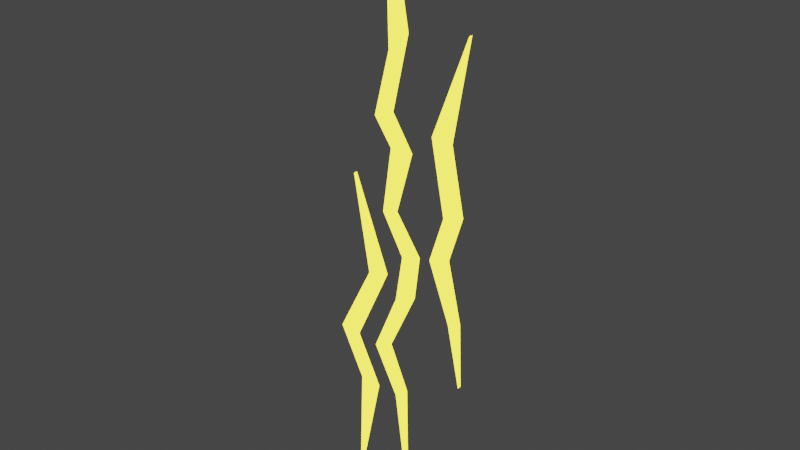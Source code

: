 # Source: Lightning.blend  (saved by Blender 3.3.6; exported with 4.5.12 LTS)
import bpy
from mathutils import Matrix  # noqa: F401  (used for matrix-valued properties, if any)

bpy.ops.wm.read_factory_settings(use_empty=True)
scene = bpy.context.scene
scene.name = 'Scene'

# ---- collections
col_collection = bpy.data.collections.new('Collection'); scene.collection.children.link(col_collection)

# ---- materials (node trees are filled in below, after node groups)
mat_lightning = bpy.data.materials.new('Lightning')
mat_lightning.use_transparent_shadow = False

# ---- material node trees
mat_lightning.use_nodes = True; mat_lightning.node_tree.nodes.clear()
_N = mat_lightning.node_tree.nodes; _L = mat_lightning.node_tree.links
n0 = _N.new('ShaderNodeBsdfPrincipled'); n0.name = 'Principled BSDF'; n0.location = (10, 300)
n0.distribution = 'GGX'
n0.subsurface_method = 'RANDOM_WALK_SKIN'
n0.inputs[0].default_value = (0.8, 0.4645, 0.08516, 1.0)
n0.inputs[3].default_value = 1.45
n0.inputs[27].default_value = (1.0, 0.823, 0.04594, 1.0)
n0.inputs[28].default_value = 3.2
n1 = _N.new('ShaderNodeOutputMaterial'); n1.name = 'Material Output'; n1.location = (300, 300)
_L.new(n0.outputs[0], n1.inputs[0])
n1.is_active_output = True

# ---- world
world_world = bpy.data.worlds.new('World'); scene.world = world_world
world_world.use_nodes = True; world_world.node_tree.nodes.clear()
_N = world_world.node_tree.nodes; _L = world_world.node_tree.links
n0 = _N.new('ShaderNodeOutputWorld'); n0.name = 'World Output'; n0.location = (300, 300)
n1 = _N.new('ShaderNodeBackground'); n1.name = 'Background'; n1.location = (10, 300)
n1.inputs[0].default_value = (0.05088, 0.05088, 0.05088, 1.0)
_L.new(n1.outputs[0], n0.inputs[0])
n0.is_active_output = True
world_world.color = (0.05088, 0.05088, 0.05088)
world_world.use_sun_shadow = False
world_world.sun_shadow_jitter_overblur = 0.0

# ---- meshes
me_plane_001 = bpy.data.meshes.new('Plane.001')
me_plane_001.from_pydata([(0.03468, -4.098e-06, 20.74), (2.188, -4.113e-06, 20.61), (-0.9425, -3.546e-06, 14.05), (0.4347, -3.591e-06, 14.3), (-0.1814, -5.096e-06, 29.9), (1.709, -5.32e-06, 31.68), (-0.5148, -6.691e-06, 44.08), (3.153, -3.219e-06, 10.32), (1.369, -3.144e-06, 9.94), (2.59, -2.742e-06, 5.726), (0.5778, -2.638e-06, 5.048), (-0.3454, -2.041e-06, -0.6453), (-2.048, -1.967e-06, -1.189), (1.69, -1.594e-06, -5.391), (0.5478, -1.49e-06, -6.201), (1.88, -4.47e-07, -16.39), (-0.02109, -4.441e-06, 24.08), (-1.847, -4.336e-06, 23.44), (0.03533, -0.4, 20.74), (2.189, -0.4, 20.61), (-0.9425, -0.4, 14.05), (0.4347, -0.4, 14.3), (-0.1806, -0.4, 29.9), (1.709, -0.4, 31.69), (-0.5165, -0.4, 44.1), (3.153, -0.4, 10.32), (1.369, -0.4, 9.94), (2.59, -0.4, 5.726), (0.5778, -0.4, 5.048), (-0.3454, -0.4, -0.6453), (-2.048, -0.4, -1.189), (1.69, -0.4, -5.391), (0.5478, -0.4, -6.201), (1.88, -0.4, -16.39), (-0.02168, -0.4, 24.08), (-1.848, -0.4, 23.44), (-6.551, 1.267e-06, -0.6406), (-4.604, 1.311e-06, -1.101), (-3.951, 1.639e-06, -5.936), (-2.007, 1.669e-06, -6.406), (-2.773, 4.917e-07, 6.832), (-4.39, 2.831e-06, -17.74), (-0.7988, 4.619e-07, 7.155), (-4.524, -5.513e-07, 16.96), (-6.551, -0.4, -0.6406), (-4.604, -0.4, -1.101), (-3.951, -0.4, -5.936), (-2.007, -0.4, -6.406), (-2.773, -0.4, 6.832), (-4.39, -0.4, -17.74), (-0.7988, -0.4, 7.155), (-4.524, -0.4, 16.96), (8.03, -1.475e-06, 16.0), (6.139, -1.416e-06, 15.54), (8.029, -5.215e-07, 4.97), (6.904, -5.066e-07, 4.698), (6.666, -2.161e-06, 22.71), (8.283, 1.788e-07, -1.862), (4.692, -2.19e-06, 23.03), (8.417, -3.204e-06, 32.84), (8.03, -0.4, 16.0), (6.139, -0.4, 15.54), (8.029, -0.4, 4.97), (6.904, -0.4, 4.698), (6.666, -0.4, 22.71), (8.283, -0.4, -1.862), (4.692, -0.4, 23.03), (8.417, -0.4, 32.84), (6.567, -1.073e-06, 11.24), (4.622, -1.013e-06, 10.77), (6.567, -0.4, 11.24), (4.622, -0.4, 10.77)], [], [(0, 1, 3, 2), (16, 17, 4, 5), (5, 4, 6), (2, 3, 7, 8), (8, 7, 9, 10), (10, 9, 11, 12), (12, 11, 13, 14), (14, 13, 15), (1, 0, 17, 16), (18, 20, 21, 19), (34, 23, 22, 35), (23, 24, 22), (20, 26, 25, 21), (26, 28, 27, 25), (28, 30, 29, 27), (30, 32, 31, 29), (32, 33, 31), (19, 34, 35, 18), (0, 2, 20, 18), (3, 1, 19, 21), (1, 16, 34, 19), (4, 17, 35, 22), (6, 4, 22, 24), (5, 6, 24, 23), (7, 3, 21, 25), (2, 8, 26, 20), (9, 7, 25, 27), (8, 10, 28, 26), (11, 9, 27, 29), (10, 12, 30, 28), (13, 11, 29, 31), (12, 14, 32, 30), (15, 13, 31, 33), (14, 15, 33, 32), (16, 5, 23, 34), (17, 0, 18, 35), (36, 37, 39, 38), (38, 39, 41), (37, 36, 40, 42), (42, 40, 43), (44, 46, 47, 45), (46, 49, 47), (45, 50, 48, 44), (50, 51, 48), (36, 38, 46, 44), (39, 37, 45, 47), (37, 42, 50, 45), (41, 39, 47, 49), (38, 41, 49, 46), (40, 36, 44, 48), (43, 40, 48, 51), (42, 43, 51, 50), (68, 69, 55, 54), (54, 55, 57), (53, 52, 56, 58), (58, 56, 59), (70, 62, 63, 71), (62, 65, 63), (61, 66, 64, 60), (66, 67, 64), (68, 54, 62, 70), (69, 53, 61, 71), (53, 58, 66, 61), (57, 55, 63, 65), (54, 57, 65, 62), (56, 52, 60, 64), (59, 56, 64, 67), (58, 59, 67, 66), (55, 69, 71, 63), (52, 68, 70, 60), (60, 70, 71, 61), (52, 53, 69, 68)])
_uv = me_plane_001.uv_layers.new(name='UVMap')
_uv.uv.foreach_set('vector', [0.1373, 0.6134, 0.1017, 0.6114, 0.1299, 0.507, 0.1526, 0.5026, 0.1387, 0.6684, 0.1688, 0.6577, 0.1421, 0.7646, 0.1111, 0.7944, 0.1111, 0.7944, 0.1421, 0.7646, 0.1496, 0.9989, 0.1526, 0.5026, 0.1299, 0.507, 0.0844, 0.4414, 0.1138, 0.435, 0.1138, 0.435, 0.0844, 0.4414, 0.0931, 0.3655, 0.1263, 0.3541, 0.1263, 0.3541, 0.0931, 0.3655, 0.1407, 0.2598, 0.1688, 0.2506, 0.1688, 0.2506, 0.1407, 0.2598, 0.1065, 0.1817, 0.1252, 0.1682, 0.1252, 0.1682, 0.1065, 0.1817, 0.1019, 0.0, 0.1017, 0.6114, 0.1373, 0.6134, 0.1688, 0.6577, 0.1387, 0.6684, 0.05292, 0.3858, 0.06818, 0.4966, 0.04546, 0.4923, 0.01731, 0.3878, 0.05431, 0.3308, 0.02673, 0.2047, 0.05772, 0.2345, 0.0844, 0.3415, 0.02673, 0.2047, 0.06517, 0.0, 0.05772, 0.2345, 0.06818, 0.4966, 0.02943, 0.5642, 0.0, 0.5578, 0.04546, 0.4923, 0.02943, 0.5642, 0.04185, 0.6452, 0.008694, 0.6337, 0.0, 0.5578, 0.04185, 0.6452, 0.0844, 0.7486, 0.05634, 0.7394, 0.008694, 0.6337, 0.0844, 0.7486, 0.04084, 0.8311, 0.02207, 0.8175, 0.05634, 0.7394, 0.04084, 0.8311, 0.01746, 0.9992, 0.02207, 0.8175, 0.01731, 0.3878, 0.05431, 0.3308, 0.0844, 0.3415, 0.05292, 0.3858, 0.182, 0.3853, 0.182, 0.4941, 0.1754, 0.4941, 0.1754, 0.3853, 0.1754, 0.5074, 0.1754, 0.6113, 0.1688, 0.6113, 0.1688, 0.5074, 0.1754, 0.6113, 0.1754, 0.669, 0.1688, 0.6691, 0.1688, 0.6113, 0.182, 0.2343, 0.182, 0.3382, 0.1754, 0.3382, 0.1754, 0.2342, 0.182, 0.0002918, 0.182, 0.2343, 0.1754, 0.2342, 0.1754, 0.0, 0.1754, 0.7944, 0.1754, 0.9997, 0.1688, 1.0, 0.1688, 0.7945, 0.1754, 0.441, 0.1754, 0.5074, 0.1688, 0.5074, 0.1688, 0.441, 0.182, 0.4941, 0.182, 0.5651, 0.1754, 0.5651, 0.1754, 0.4941, 0.1754, 0.3653, 0.1754, 0.441, 0.1688, 0.441, 0.1688, 0.3653, 0.182, 0.5651, 0.182, 0.6445, 0.1754, 0.6445, 0.1754, 0.5651, 0.1754, 0.2606, 0.1754, 0.3653, 0.1688, 0.3653, 0.1688, 0.2606, 0.182, 0.6445, 0.182, 0.7434, 0.1754, 0.7434, 0.1754, 0.6445, 0.1754, 0.1818, 0.1754, 0.2606, 0.1688, 0.2606, 0.1688, 0.1818, 0.182, 0.7434, 0.182, 0.8296, 0.1754, 0.8296, 0.1754, 0.7434, 0.1754, 0.0, 0.1754, 0.1818, 0.1688, 0.1818, 0.1688, 0.0, 0.182, 0.8296, 0.182, 0.9993, 0.1754, 0.9993, 0.1754, 0.8296, 0.1754, 0.669, 0.1754, 0.7944, 0.1688, 0.7945, 0.1688, 0.6691, 0.182, 0.3382, 0.182, 0.3853, 0.1754, 0.3853, 0.1754, 0.3382, 0.1458, 0.5126, 0.203, 0.5209, 0.2915, 0.6672, 0.2343, 0.6586, 0.2343, 0.6586, 0.2915, 0.6672, 0.252, 1.0, 0.203, 0.5209, 0.1458, 0.5126, 0.2355, 0.2876, 0.2915, 0.2732, 0.2915, 0.2732, 0.2355, 0.2876, 0.1589, 0.0, 0.0, 0.4874, 0.08852, 0.3414, 0.1458, 0.3328, 0.05728, 0.4791, 0.08852, 0.3414, 0.1062, 0.0, 0.1458, 0.3328, 0.05728, 0.4791, 0.1458, 0.7268, 0.0897, 0.7124, 0.0, 0.4874, 0.1458, 0.7268, 0.01318, 1.0, 0.0897, 0.7124, 0.2915, 0.4975, 0.2915, 0.3326, 0.3031, 0.3326, 0.3031, 0.4975, 0.3031, 0.6769, 0.3031, 0.5112, 0.3147, 0.5112, 0.3147, 0.6769, 0.3031, 0.5112, 0.3031, 0.2999, 0.3147, 0.2999, 0.3147, 0.5112, 0.3031, 0.9838, 0.3031, 0.6769, 0.3147, 0.6769, 0.3147, 0.9838, 0.2915, 0.3326, 0.2915, 0.0, 0.3031, 0.0, 0.3031, 0.3326, 0.2915, 0.6883, 0.2915, 0.4975, 0.3031, 0.4975, 0.3031, 0.6883, 0.2915, 0.9857, 0.2915, 0.6883, 0.3031, 0.6883, 0.3031, 0.9857, 0.3031, 0.2999, 0.3031, 0.0, 0.3147, 0.0, 0.3147, 0.2999, 0.1629, 0.3772, 0.1069, 0.3636, 0.1734, 0.1889, 0.2057, 0.1968, 0.2057, 0.1968, 0.1734, 0.1889, 0.2138, 0.0, 0.1501, 0.5011, 0.2045, 0.5145, 0.1645, 0.7079, 0.1076, 0.7169, 0.1076, 0.7169, 0.1645, 0.7079, 0.2138, 1.0, 0.05599, 0.6228, 0.09883, 0.8032, 0.06645, 0.8111, 0.0, 0.6364, 0.09883, 0.8032, 0.1069, 1.0, 0.06645, 0.8111, 0.04319, 0.4989, 0.0006611, 0.2831, 0.05757, 0.2921, 0.09761, 0.4855, 0.0006611, 0.2831, 0.1069, 0.0, 0.05757, 0.2921, 0.2138, 0.3774, 0.2138, 0.1968, 0.2253, 0.1968, 0.2253, 0.3774, 0.2253, 0.642, 0.2253, 0.502, 0.2369, 0.502, 0.2369, 0.642, 0.2253, 0.502, 0.2253, 0.2893, 0.2369, 0.2893, 0.2369, 0.502, 0.2253, 0.9979, 0.2253, 0.8121, 0.2369, 0.8121, 0.2369, 0.9979, 0.2138, 0.1968, 0.2138, 0.0, 0.2253, 0.0, 0.2253, 0.1968, 0.2138, 0.708, 0.2138, 0.5146, 0.2253, 0.5146, 0.2253, 0.708, 0.2138, 1.0, 0.2138, 0.708, 0.2253, 0.708, 0.2253, 1.0, 0.2253, 0.2893, 0.2253, 0.0, 0.2369, 0.0, 0.2369, 0.2893, 0.2253, 0.8121, 0.2253, 0.642, 0.2369, 0.642, 0.2369, 0.8121, 0.2138, 0.5146, 0.2138, 0.3774, 0.2253, 0.3774, 0.2253, 0.5146, 0.09761, 0.4855, 0.05599, 0.6228, 0.0, 0.6364, 0.04319, 0.4989, 0.2045, 0.5145, 0.1501, 0.5011, 0.1069, 0.3636, 0.1629, 0.3772])
me_plane_001.materials.append(mat_lightning)
me_plane_001.update()

# ---- objects
ob_plane_001 = bpy.data.objects.new('Plane.001', me_plane_001)

# ---- transforms, parenting, visibility, modifiers, constraints
ob_plane_001.location = (0.0, 0.0, 362.5)

# ---- collection membership
col_collection.objects.link(ob_plane_001)

# ---- scene / render settings (as saved in the file)
scene.frame_start = 4; scene.frame_end = 12; scene.frame_set(3)
scene.render.engine = 'BLENDER_EEVEE_NEXT'
scene.cycles.sampling_pattern = 'TABULATED_SOBOL'
scene.cycles.use_light_tree = False
scene.view_settings.view_transform = 'Filmic'
bpy.context.view_layer.update()

# ---- added for rendering (the .blend has no active camera): camera
cam_auto = bpy.data.cameras.new('AutoCamera')
cam_auto.lens = 50.0
cam_auto.sensor_width = 36.0
cam_auto.clip_end = 1033.13
ob_auto_camera = bpy.data.objects.new('AutoCamera', cam_auto)
scene.collection.objects.link(ob_auto_camera)
ob_auto_camera.location = (59.8011, -70.8413, 422.743)
ob_auto_camera.rotation_euler = (1.09748, -7.21219e-08, 0.694738)
scene.camera = ob_auto_camera
bpy.context.view_layer.update()
